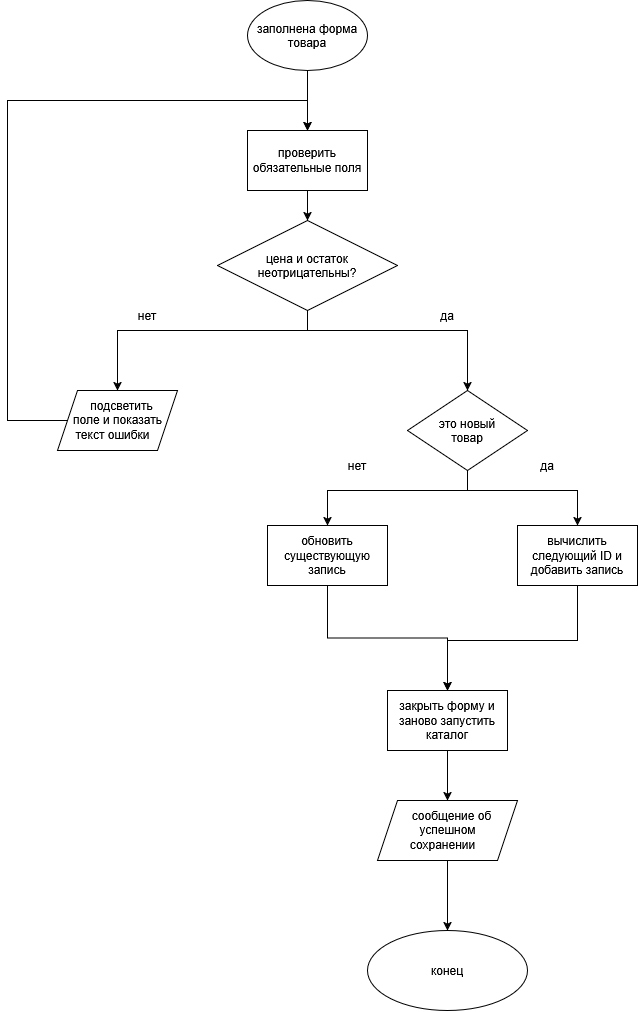

The diagram above was exported from draw.io. Its source (the exported page's mxGraphModel, read from the mxfile embedded in the PNG):
<mxGraphModel dx="1373" dy="787" grid="1" gridSize="10" guides="1" tooltips="1" connect="1" arrows="1" fold="1" page="1" pageScale="1" pageWidth="827" pageHeight="1169" math="0" shadow="0">
  <root>
    <mxCell id="0" />
    <mxCell id="1" parent="0" />
    <mxCell id="IxN1WKfKh5BwtFvWvHv4-1" edge="1" parent="1" source="IxN1WKfKh5BwtFvWvHv4-2" style="edgeStyle=orthogonalEdgeStyle;rounded=0;orthogonalLoop=1;jettySize=auto;html=1;entryX=0.5;entryY=0;entryDx=0;entryDy=0;" target="IxN1WKfKh5BwtFvWvHv4-4" value="">
      <mxGeometry relative="1" as="geometry" />
    </mxCell>
    <mxCell id="IxN1WKfKh5BwtFvWvHv4-2" parent="1" style="ellipse;whiteSpace=wrap;html=1;shapeInside=1;" value="заполнена форма товара" vertex="1">
      <mxGeometry height="70" width="120" x="320" y="30" as="geometry" />
    </mxCell>
    <mxCell id="IxN1WKfKh5BwtFvWvHv4-3" edge="1" parent="1" source="IxN1WKfKh5BwtFvWvHv4-4" style="edgeStyle=orthogonalEdgeStyle;rounded=0;orthogonalLoop=1;jettySize=auto;html=1;" target="IxN1WKfKh5BwtFvWvHv4-7" value="">
      <mxGeometry relative="1" as="geometry" />
    </mxCell>
    <mxCell id="IxN1WKfKh5BwtFvWvHv4-4" parent="1" style="whiteSpace=wrap;html=1;" value="проверить обязательные поля" vertex="1">
      <mxGeometry height="60" width="120" x="320" y="160" as="geometry" />
    </mxCell>
    <mxCell id="IxN1WKfKh5BwtFvWvHv4-5" edge="1" parent="1" source="IxN1WKfKh5BwtFvWvHv4-7" style="edgeStyle=orthogonalEdgeStyle;rounded=0;orthogonalLoop=1;jettySize=auto;html=1;" target="IxN1WKfKh5BwtFvWvHv4-9" value="">
      <mxGeometry relative="1" as="geometry">
        <Array as="points">
          <mxPoint x="380" y="360" />
          <mxPoint x="190" y="360" />
        </Array>
      </mxGeometry>
    </mxCell>
    <mxCell id="IxN1WKfKh5BwtFvWvHv4-6" edge="1" parent="1" source="IxN1WKfKh5BwtFvWvHv4-7" style="edgeStyle=orthogonalEdgeStyle;rounded=0;orthogonalLoop=1;jettySize=auto;html=1;" target="IxN1WKfKh5BwtFvWvHv4-12" value="">
      <mxGeometry relative="1" as="geometry">
        <Array as="points">
          <mxPoint x="380" y="360" />
          <mxPoint x="540" y="360" />
        </Array>
      </mxGeometry>
    </mxCell>
    <mxCell id="IxN1WKfKh5BwtFvWvHv4-7" parent="1" style="rhombus;whiteSpace=wrap;html=1;shapeInside=1;" value="цена и остаток неотрицательны?" vertex="1">
      <mxGeometry height="90" width="180" x="290" y="250" as="geometry" />
    </mxCell>
    <mxCell id="IxN1WKfKh5BwtFvWvHv4-8" edge="1" parent="1" source="IxN1WKfKh5BwtFvWvHv4-9" style="edgeStyle=orthogonalEdgeStyle;rounded=0;orthogonalLoop=1;jettySize=auto;html=1;entryX=0.5;entryY=0;entryDx=0;entryDy=0;" target="IxN1WKfKh5BwtFvWvHv4-4">
      <mxGeometry relative="1" x="0.2845" as="geometry">
        <Array as="points">
          <mxPoint x="80" y="450" />
          <mxPoint x="80" y="130" />
          <mxPoint x="380" y="130" />
        </Array>
        <mxPoint x="380" y="150" as="targetPoint" />
      </mxGeometry>
    </mxCell>
    <mxCell id="IxN1WKfKh5BwtFvWvHv4-9" parent="1" style="shape=parallelogram;perimeter=parallelogramPerimeter;whiteSpace=wrap;html=1;shapeInside=1;fixedSize=1;" value="подсветить поле и показать текст ошибки" vertex="1">
      <mxGeometry height="60" width="120" x="130" y="420" as="geometry" />
    </mxCell>
    <mxCell id="IxN1WKfKh5BwtFvWvHv4-10" edge="1" parent="1" source="IxN1WKfKh5BwtFvWvHv4-12" style="edgeStyle=orthogonalEdgeStyle;rounded=0;orthogonalLoop=1;jettySize=auto;html=1;" target="IxN1WKfKh5BwtFvWvHv4-14" value="">
      <mxGeometry relative="1" as="geometry">
        <Array as="points">
          <mxPoint x="540" y="520" />
          <mxPoint x="400" y="520" />
        </Array>
      </mxGeometry>
    </mxCell>
    <mxCell id="IxN1WKfKh5BwtFvWvHv4-11" edge="1" parent="1" source="IxN1WKfKh5BwtFvWvHv4-12" style="edgeStyle=orthogonalEdgeStyle;rounded=0;orthogonalLoop=1;jettySize=auto;html=1;" target="IxN1WKfKh5BwtFvWvHv4-16" value="">
      <mxGeometry relative="1" as="geometry">
        <Array as="points">
          <mxPoint x="540" y="520" />
          <mxPoint x="650" y="520" />
        </Array>
      </mxGeometry>
    </mxCell>
    <mxCell id="IxN1WKfKh5BwtFvWvHv4-12" parent="1" style="rhombus;whiteSpace=wrap;html=1;shapeInside=1;" value="это новый товар" vertex="1">
      <mxGeometry height="80" width="120" x="480" y="420" as="geometry" />
    </mxCell>
    <mxCell id="IxN1WKfKh5BwtFvWvHv4-13" edge="1" parent="1" source="IxN1WKfKh5BwtFvWvHv4-14" style="edgeStyle=orthogonalEdgeStyle;rounded=0;orthogonalLoop=1;jettySize=auto;html=1;" target="IxN1WKfKh5BwtFvWvHv4-18" value="">
      <mxGeometry relative="1" as="geometry" />
    </mxCell>
    <mxCell id="IxN1WKfKh5BwtFvWvHv4-14" parent="1" style="whiteSpace=wrap;html=1;" value="обновить существующую запись" vertex="1">
      <mxGeometry height="60" width="120" x="340" y="555" as="geometry" />
    </mxCell>
    <mxCell id="IxN1WKfKh5BwtFvWvHv4-15" edge="1" parent="1" source="IxN1WKfKh5BwtFvWvHv4-16" style="edgeStyle=orthogonalEdgeStyle;rounded=0;orthogonalLoop=1;jettySize=auto;html=1;" target="IxN1WKfKh5BwtFvWvHv4-18">
      <mxGeometry relative="1" as="geometry">
        <Array as="points">
          <mxPoint x="650" y="670" />
          <mxPoint x="520" y="670" />
        </Array>
      </mxGeometry>
    </mxCell>
    <mxCell id="IxN1WKfKh5BwtFvWvHv4-16" parent="1" style="whiteSpace=wrap;html=1;" value="вычислить следующий ID и добавить запись" vertex="1">
      <mxGeometry height="60" width="120" x="590" y="555" as="geometry" />
    </mxCell>
    <mxCell id="IxN1WKfKh5BwtFvWvHv4-17" edge="1" parent="1" source="IxN1WKfKh5BwtFvWvHv4-18" style="edgeStyle=orthogonalEdgeStyle;rounded=0;orthogonalLoop=1;jettySize=auto;html=1;" target="IxN1WKfKh5BwtFvWvHv4-20" value="">
      <mxGeometry relative="1" as="geometry" />
    </mxCell>
    <mxCell id="IxN1WKfKh5BwtFvWvHv4-18" parent="1" style="whiteSpace=wrap;html=1;" value="закрыть форму и заново запустить каталог" vertex="1">
      <mxGeometry height="60" width="120" x="460" y="720" as="geometry" />
    </mxCell>
    <mxCell id="IxN1WKfKh5BwtFvWvHv4-19" edge="1" parent="1" source="IxN1WKfKh5BwtFvWvHv4-20" style="edgeStyle=orthogonalEdgeStyle;rounded=0;orthogonalLoop=1;jettySize=auto;html=1;" target="IxN1WKfKh5BwtFvWvHv4-21" value="">
      <mxGeometry relative="1" as="geometry" />
    </mxCell>
    <mxCell id="IxN1WKfKh5BwtFvWvHv4-20" parent="1" style="shape=parallelogram;perimeter=parallelogramPerimeter;whiteSpace=wrap;html=1;shapeInside=1;fixedSize=1;" value="сообщение об успешном сохранении" vertex="1">
      <mxGeometry height="60" width="140" x="450" y="830" as="geometry" />
    </mxCell>
    <mxCell id="IxN1WKfKh5BwtFvWvHv4-21" parent="1" style="ellipse;whiteSpace=wrap;html=1;shapeInside=1;" value="конец" vertex="1">
      <mxGeometry height="80" width="160" x="440" y="960" as="geometry" />
    </mxCell>
    <mxCell id="IxN1WKfKh5BwtFvWvHv4-22" parent="1" style="text;html=1;whiteSpace=wrap;strokeColor=none;fillColor=none;align=center;verticalAlign=middle;rounded=0;" value="нет" vertex="1">
      <mxGeometry height="30" width="60" x="190" y="330" as="geometry" />
    </mxCell>
    <mxCell id="IxN1WKfKh5BwtFvWvHv4-23" parent="1" style="text;html=1;whiteSpace=wrap;strokeColor=none;fillColor=none;align=center;verticalAlign=middle;rounded=0;" value="да" vertex="1">
      <mxGeometry height="30" width="60" x="490" y="330" as="geometry" />
    </mxCell>
    <mxCell id="IxN1WKfKh5BwtFvWvHv4-24" parent="1" style="text;html=1;whiteSpace=wrap;strokeColor=none;fillColor=none;align=center;verticalAlign=middle;rounded=0;" value="нет" vertex="1">
      <mxGeometry height="30" width="60" x="400" y="480" as="geometry" />
    </mxCell>
    <mxCell id="IxN1WKfKh5BwtFvWvHv4-25" parent="1" style="text;html=1;whiteSpace=wrap;strokeColor=none;fillColor=none;align=center;verticalAlign=middle;rounded=0;" value="да" vertex="1">
      <mxGeometry height="30" width="60" x="590" y="480" as="geometry" />
    </mxCell>
  </root>
</mxGraphModel>